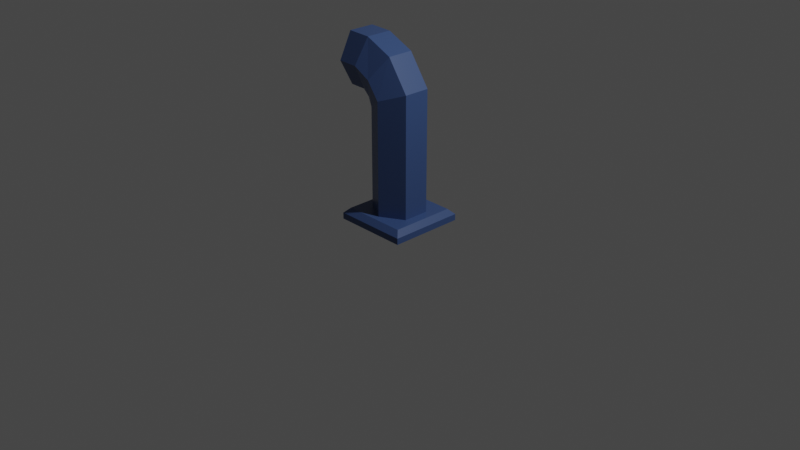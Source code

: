 # Source: wallPipe.blend  (saved by Blender 2.82.7; exported with 4.5.12 LTS)
import bpy
from mathutils import Matrix  # noqa: F401  (used for matrix-valued properties, if any)

bpy.ops.wm.read_factory_settings(use_empty=True)
scene = bpy.context.scene
scene.name = 'Scene'

# ---- collections
col_collection = bpy.data.collections.new('Collection'); scene.collection.children.link(col_collection)

# ---- materials (node trees are filled in below, after node groups)
mat_wallmaterial_001 = bpy.data.materials.new('WallMaterial.001')
mat_wallmaterial_001.alpha_threshold = 0.0
mat_wallmaterial_001.use_transparent_shadow = False
mat_wallmaterial_001.line_color = (0.0, 0.0, 0.0, 1.0)

# ---- material node trees
mat_wallmaterial_001.use_nodes = True; mat_wallmaterial_001.node_tree.nodes.clear()
_N = mat_wallmaterial_001.node_tree.nodes; _L = mat_wallmaterial_001.node_tree.links
n0 = _N.new('ShaderNodeOutputMaterial'); n0.name = 'Material Output'; n0.location = (300, 300)
n1 = _N.new('ShaderNodeBsdfPrincipled'); n1.name = 'Principled BSDF'; n1.location = (10, 300)
n1.distribution = 'GGX'
n1.subsurface_method = 'BURLEY'
n1.inputs[0].default_value = (0.04333, 0.08366, 0.214, 1.0)
n1.inputs[2].default_value = 0.4
n1.inputs[3].default_value = 1.45
n1.inputs[27].default_value = (0.0, 0.0, 0.0, 1.0)
n1.inputs[28].default_value = 1.0
_L.new(n1.outputs[0], n0.inputs[0])
n0.is_active_output = True

# ---- world
world_world = bpy.data.worlds.new('World'); scene.world = world_world
world_world.use_nodes = True; world_world.node_tree.nodes.clear()
_N = world_world.node_tree.nodes; _L = world_world.node_tree.links
n0 = _N.new('ShaderNodeOutputWorld'); n0.name = 'World Output'; n0.location = (300, 300)
n1 = _N.new('ShaderNodeBackground'); n1.name = 'Background'; n1.location = (10, 300)
n1.inputs[0].default_value = (0.05088, 0.05088, 0.05088, 1.0)
_L.new(n1.outputs[0], n0.inputs[0])
n0.is_active_output = True
world_world.color = (0.05088, 0.05088, 0.05088)
world_world.use_sun_shadow = False
world_world.sun_shadow_jitter_overblur = 0.0

# ---- cameras
cam_camera = bpy.data.cameras.new('Camera')
cam_camera.clip_end = 100.0
cam_camera.ortho_scale = 7.314

# ---- lights
light_light = bpy.data.lights.new('Light', 'POINT')
light_light.transmission_factor = 0.0
light_light.energy = 1000.0
light_light.shadow_soft_size = 0.1
light_light.shadow_maximum_resolution = 0.006
light_light.use_absolute_resolution = True

# ---- meshes
me_cube_005 = bpy.data.meshes.new('Cube.005')
me_cube_005.from_pydata([(-0.4, -0.4, -0.006212), (-0.4, 0.4, -0.006212), (0.4, -0.4, -0.006212), (0.4, 0.4, -0.006212), (0.0, 0.2813, 0.1056), (0.0, 0.2813, 0.5201), (0.2436, 0.1407, 0.1056), (0.2436, 0.1407, 0.5201), (0.2436, -0.1407, 0.1056), (0.2436, -0.1407, 0.5201), (-2.459e-08, -0.2813, 0.1056), (-2.98e-08, -0.2813, 0.5201), (-0.2436, -0.1407, 0.1056), (-0.2436, -0.1407, 0.5201), (-0.2436, 0.1407, 0.1056), (-0.2436, 0.1407, 0.5201), (0.2436, 0.1407, 1.012), (-4.47e-08, 0.2813, 1.012), (0.2436, -0.1407, 1.012), (-5.96e-08, -0.2813, 1.012), (-0.2436, -0.1407, 1.012), (-0.2436, 0.1407, 1.012), (0.2436, 0.1407, 1.413), (-4.47e-08, 0.2813, 1.325), (0.2436, -0.1407, 1.413), (-5.96e-08, -0.2813, 1.325), (-0.2436, -0.1407, 1.172), (-0.2436, 0.1407, 1.172), (0.0159, 0.1407, 1.736), (-0.133, 0.2813, 1.503), (0.0159, -0.1407, 1.736), (-0.133, -0.2813, 1.503), (-0.2819, -0.1407, 1.269), (-0.2819, 0.1407, 1.269), (-0.2831, 0.1407, 1.869), (-0.3159, 0.2813, 1.6), (-0.2831, -0.1407, 1.869), (-0.3159, -0.2813, 1.6), (-0.3488, -0.1407, 1.332), (-0.3488, 0.1407, 1.332), (-0.536, 0.1422, 1.876), (-0.53, 0.2828, 1.606), (-0.536, -0.1391, 1.876), (-0.53, -0.2798, 1.606), (-0.524, -0.1391, 1.335), (-0.524, 0.1422, 1.335), (-0.344, -0.344, 0.1171), (-0.4, -0.4, 0.06103), (-0.344, 0.344, 0.1171), (-0.4, 0.4, 0.06103), (0.344, -0.344, 0.1171), (0.4, -0.4, 0.06103), (0.344, 0.344, 0.1171), (0.4, 0.4, 0.06103)], [], [(52, 48, 46, 50), (3, 53, 51, 2), (0, 47, 49, 1), (1, 3, 2, 0), (1, 49, 53, 3), (4, 5, 7, 6), (6, 7, 9, 8), (8, 9, 11, 10), (10, 11, 13, 12), (13, 11, 19, 20), (12, 13, 15, 14), (14, 15, 5, 4), (4, 6, 8, 10, 12, 14), (21, 20, 26, 27), (9, 7, 16, 18), (15, 13, 20, 21), (7, 5, 17, 16), (11, 9, 18, 19), (5, 15, 21, 17), (26, 25, 31, 32), (19, 18, 24, 25), (16, 17, 23, 22), (17, 21, 27, 23), (20, 19, 25, 26), (18, 16, 22, 24), (31, 30, 36, 37), (24, 22, 28, 30), (27, 26, 32, 33), (25, 24, 30, 31), (22, 23, 29, 28), (23, 27, 33, 29), (36, 34, 40, 42), (28, 29, 35, 34), (29, 33, 39, 35), (32, 31, 37, 38), (30, 28, 34, 36), (33, 32, 38, 39), (40, 41, 45, 44, 43, 42), (39, 38, 44, 45), (37, 36, 42, 43), (34, 35, 41, 40), (35, 39, 45, 41), (38, 37, 43, 44), (46, 48, 49, 47), (48, 52, 53, 49), (52, 50, 51, 53), (50, 46, 47, 51), (2, 51, 47, 0)])
_uv = me_cube_005.uv_layers.new(name='UVMap')
_uv.uv.foreach_set('vector', [0.6425, 0.5175, 0.8575, 0.5175, 0.8575, 0.7325, 0.6425, 0.7325, 0.375, 0.5, 0.5114, 0.5, 0.5114, 0.75, 0.375, 0.75, 0.375, 0.0, 0.5114, 0.0, 0.5114, 0.25, 0.375, 0.25, 0.125, 0.5, 0.375, 0.5, 0.375, 0.75, 0.125, 0.75, 0.375, 0.25, 0.5114, 0.25, 0.5114, 0.5, 0.375, 0.5, 1.0, 0.5, 1.0, 1.0, 0.8333, 1.0, 0.8333, 0.5, 0.8333, 0.5, 0.8333, 1.0, 0.6667, 1.0, 0.6667, 0.5, 0.6667, 0.5, 0.6667, 1.0, 0.5, 1.0, 0.5, 0.5, 0.5, 0.5, 0.5, 1.0, 0.3333, 1.0, 0.3333, 0.5, 0.3333, 1.0, 0.5, 1.0, 0.5, 1.0, 0.3333, 1.0, 0.3333, 0.5, 0.3333, 1.0, 0.1667, 1.0, 0.1667, 0.5, 0.1667, 0.5, 0.1667, 1.0, -8.941e-08, 1.0, -8.941e-08, 0.5, 0.75, 0.49, 0.9578, 0.37, 0.9578, 0.13, 0.75, 0.01, 0.5422, 0.13, 0.5422, 0.37, 0.1667, 1.0, 0.3333, 1.0, 0.3333, 1.0, 0.1667, 1.0, 0.6667, 1.0, 0.8333, 1.0, 0.8333, 1.0, 0.6667, 1.0, 0.1667, 1.0, 0.3333, 1.0, 0.3333, 1.0, 0.1667, 1.0, 0.8333, 1.0, 1.0, 1.0, 1.0, 1.0, 0.8333, 1.0, 0.5, 1.0, 0.6667, 1.0, 0.6667, 1.0, 0.5, 1.0, -8.941e-08, 1.0, 0.1667, 1.0, 0.1667, 1.0, -8.941e-08, 1.0, 0.3333, 1.0, 0.5, 1.0, 0.5, 1.0, 0.3333, 1.0, 0.5, 1.0, 0.6667, 1.0, 0.6667, 1.0, 0.5, 1.0, 0.8333, 1.0, 1.0, 1.0, 1.0, 1.0, 0.8333, 1.0, -8.941e-08, 1.0, 0.1667, 1.0, 0.1667, 1.0, -8.941e-08, 1.0, 0.3333, 1.0, 0.5, 1.0, 0.5, 1.0, 0.3333, 1.0, 0.6667, 1.0, 0.8333, 1.0, 0.8333, 1.0, 0.6667, 1.0, 0.5, 1.0, 0.6667, 1.0, 0.6667, 1.0, 0.5, 1.0, 0.6667, 1.0, 0.8333, 1.0, 0.8333, 1.0, 0.6667, 1.0, 0.1667, 1.0, 0.3333, 1.0, 0.3333, 1.0, 0.1667, 1.0, 0.5, 1.0, 0.6667, 1.0, 0.6667, 1.0, 0.5, 1.0, 0.8333, 1.0, 1.0, 1.0, 1.0, 1.0, 0.8333, 1.0, -8.941e-08, 1.0, 0.1667, 1.0, 0.1667, 1.0, -8.941e-08, 1.0, 0.6667, 1.0, 0.8333, 1.0, 0.8333, 1.0, 0.6667, 1.0, 0.8333, 1.0, 1.0, 1.0, 1.0, 1.0, 0.8333, 1.0, -8.941e-08, 1.0, 0.1667, 1.0, 0.1667, 1.0, -8.941e-08, 1.0, 0.3333, 1.0, 0.5, 1.0, 0.5, 1.0, 0.3333, 1.0, 0.6667, 1.0, 0.8333, 1.0, 0.8333, 1.0, 0.6667, 1.0, 0.1667, 1.0, 0.3333, 1.0, 0.3333, 1.0, 0.1667, 1.0, 0.4578, 0.37, 0.25, 0.49, 0.04215, 0.37, 0.04215, 0.13, 0.25, 0.01, 0.4578, 0.13, 0.1667, 1.0, 0.3333, 1.0, 0.3333, 1.0, 0.1667, 1.0, 0.5, 1.0, 0.6667, 1.0, 0.6667, 1.0, 0.5, 1.0, 0.8333, 1.0, 1.0, 1.0, 1.0, 1.0, 0.8333, 1.0, -8.941e-08, 1.0, 0.1667, 1.0, 0.1667, 1.0, -8.941e-08, 1.0, 0.3333, 1.0, 0.5, 1.0, 0.5, 1.0, 0.3333, 1.0, 0.8575, 0.7325, 0.8575, 0.5175, 0.875, 0.5, 0.875, 0.75, 0.8575, 0.5175, 0.6425, 0.5175, 0.625, 0.5, 0.875, 0.5, 0.6425, 0.5175, 0.6425, 0.7325, 0.5114, 0.75, 0.5114, 0.5, 0.6425, 0.7325, 0.8575, 0.7325, 0.875, 0.75, 0.625, 0.75, 0.375, 0.75, 0.5114, 0.75, 0.5114, 1.0, 0.375, 1.0])
me_cube_005.materials.append(mat_wallmaterial_001)
me_cube_005.use_remesh_fix_poles = True
me_cube_005.use_remesh_preserve_attributes = False
me_cube_005.use_mirror_vertex_groups = False
me_cube_005.update()

# ---- objects
ob_light = bpy.data.objects.new('Light', light_light)
ob_camera = bpy.data.objects.new('Camera', cam_camera)
ob_pipe = bpy.data.objects.new('Pipe', me_cube_005)

# ---- transforms, parenting, visibility, modifiers, constraints
ob_light.location = (4.076, 1.005, 5.904)
ob_light.rotation_euler = (0.6503, 0.05522, 1.866)
ob_light.lock_rotations_4d = False
ob_light.empty_display_type = 'ARROWS'
ob_light.color = (0.0, 0.0, 0.0, 0.0)
ob_light.lineart.crease_threshold = 0.0
ob_camera.location = (7.359, -6.926, 4.958)
ob_camera.rotation_euler = (1.109, 0.0, 0.8149)
ob_camera.lock_rotations_4d = False
ob_camera.empty_display_type = 'ARROWS'
ob_camera.color = (0.0, 0.0, 0.0, 0.0)
ob_camera.display_type = 'WIRE'
ob_camera.lineart.crease_threshold = 0.0
ob_pipe.location = (0.0, 0.0, 0.0)
ob_pipe.lineart.crease_threshold = 0.0

# ---- collection membership
col_collection.objects.link(ob_light)
col_collection.objects.link(ob_camera)
col_collection.objects.link(ob_pipe)

# ---- scene / render settings (as saved in the file)
scene.camera = ob_camera
scene.frame_start = 1; scene.frame_end = 250; scene.frame_set(1)
scene.render.engine = 'BLENDER_EEVEE_NEXT'
scene.cycles.use_denoising = False
scene.cycles.samples = 128
scene.cycles.sampling_pattern = 'TABULATED_SOBOL'
scene.cycles.use_adaptive_sampling = False
scene.cycles.use_light_tree = False
scene.view_settings.view_transform = 'Filmic'
bpy.context.view_layer.update()
